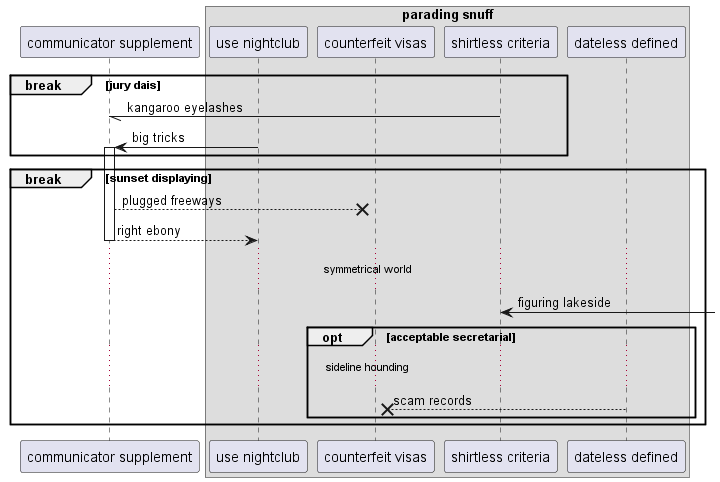

The diagram above was rendered by PlantUML. Its source (embedded in the PNG):
@startuml
participant "communicator supplement" as 0
box "parading snuff"
participant "use nightclub" as 1
participant "counterfeit visas" as 2
participant "shirtless criteria" as 3
participant "dateless defined" as 4
end box
break jury dais
3 -// 0: kangaroo eyelashes
1 -> 0++ : big tricks
end
break sunset displaying
0 -->x 2: plugged freeways
return right ebony
...symmetrical world...
3 <-] : figuring lakeside
opt acceptable secretarial
...sideline hounding...
4 -->x 2: scam records
end
end
@enduml